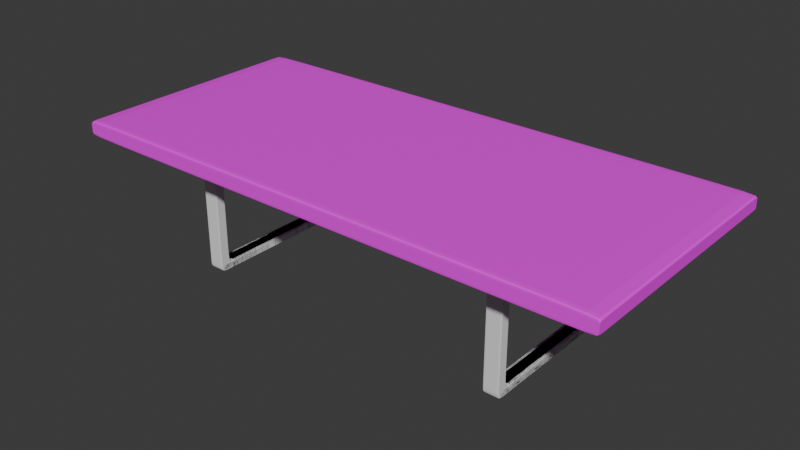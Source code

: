 # Source: table.blend  (saved by Blender 4.2.66; exported with 4.5.12 LTS)
import bpy
from mathutils import Matrix  # noqa: F401  (used for matrix-valued properties, if any)

bpy.ops.wm.read_factory_settings(use_empty=True)
scene = bpy.context.scene
scene.name = 'Scene'

# ---- collections
col_collection = bpy.data.collections.new('Collection'); scene.collection.children.link(col_collection)

# ---- images (referenced by path relative to the original .blend; pixels are not part of the script)
import os
ASSET_DIR = os.environ.get("B2B_ASSET_DIR", "")  # directory of the original .blend (textures are referenced by path, not embedded)
HERE = os.path.dirname(os.path.abspath(__file__))  # packed textures are extracted next to this script under _unpacked/

def load_image(name, relpath, width, height, colorspace="sRGB"):
    """Load a texture the original file referenced (path relative to the .blend, or extracted next to this script)."""
    p = next((c for c in (os.path.join(HERE, relpath), os.path.join(ASSET_DIR, relpath)) if relpath and os.path.exists(c)), "")
    if p:
        img = bpy.data.images.load(p, check_existing=True)
        img.name = name
    else:  # same state as the original file: an image datablock whose file is absent (Cycles renders it pink)
        img = bpy.data.images.new(name, width, height)
        img.source = "FILE"
        img.filepath = "//" + (relpath or name)
    img.colorspace_settings.name = colorspace
    return img
img_wood_table_001_diff_4k_jpg = load_image('wood_table_001_diff_4k.jpg', 'wood_table_001_diff_4k.jpg', 1024, 1024, 'sRGB')

# ---- materials (node trees are filled in below, after node groups)
mat_material = bpy.data.materials.new('Material')

# ---- material node trees
mat_material.use_nodes = True; mat_material.node_tree.nodes.clear()
_N = mat_material.node_tree.nodes; _L = mat_material.node_tree.links
n0 = _N.new('ShaderNodeBsdfPrincipled'); n0.name = 'Principled BSDF'; n0.location = (10, 300)
n1 = _N.new('ShaderNodeOutputMaterial'); n1.name = 'Material Output'; n1.location = (300, 300)
n2 = _N.new('ShaderNodeTexImage'); n2.name = 'Image Texture'; n2.location = (-280, 271)
n2.image = img_wood_table_001_diff_4k_jpg
n2.interpolation = 'Closest'
n2.extension = 'EXTEND'
_L.new(n0.outputs[0], n1.inputs[0])
_L.new(n2.outputs[0], n0.inputs[0])
n1.is_active_output = True

# ---- world
world_world = bpy.data.worlds.new('World'); scene.world = world_world
world_world.use_nodes = True; world_world.node_tree.nodes.clear()
_N = world_world.node_tree.nodes; _L = world_world.node_tree.links
n0 = _N.new('ShaderNodeOutputWorld'); n0.name = 'World Output'; n0.location = (300, 300)
n1 = _N.new('ShaderNodeBackground'); n1.name = 'Background'; n1.location = (10, 300)
n1.inputs[0].default_value = (0.05088, 0.05088, 0.05088, 1.0)
_L.new(n1.outputs[0], n0.inputs[0])
n0.is_active_output = True
world_world.color = (0.05088, 0.05088, 0.05088)
world_world.sun_shadow_jitter_overblur = 0.0

# ---- meshes
me_plane = bpy.data.meshes.new('Plane')
me_plane.from_pydata([(-1.0, -1.0, 0.0), (1.0, -1.0, 0.0), (-1.0, 1.0, 0.0), (1.0, 1.0, 0.0), (-1.0, -1.0, -0.05859), (1.0, -1.0, -0.05859), (-1.0, 1.0, -0.05859), (1.0, 1.0, -0.05859), (1.0, -1.0, 0.0), (1.0, 1.0, 0.0), (1.0, -1.0, -0.05859), (1.0, 1.0, -0.05859), (-1.0, 1.0, 0.0), (-1.0, 1.0, -0.05859), (-1.0, -1.0, 0.0), (-1.0, -1.0, -0.05859), (-1.0, -1.0, 0.0), (1.0, -1.0, 0.0), (-1.0, -1.0, -0.05859), (1.0, -1.0, -0.05859), (1.0, -1.0, -0.05859), (1.0, -1.0, 0.0), (-1.0, -1.0, 0.0), (-1.0, -1.0, -0.05859), (1.0, 1.0, 0.0), (1.0, 1.0, -0.05859), (1.0, 1.0, -0.05859), (-1.0, 1.0, -0.05859), (-1.0, 1.0, 0.0), (-1.0, 1.0, -0.05859), (1.0, 1.0, 0.0), (-1.0, 1.0, 0.0), (-1.0, 0.5085, 0.0), (-1.0, 0.5085, -0.05859), (1.0, 0.5085, 0.0), (-1.0, 0.5085, 0.0), (1.0, 0.5085, 0.0), (1.0, 0.5085, -0.05859), (1.0, 0.5085, -0.05859), (-1.0, 0.5085, -0.05859), (-1.0, -0.4521, 0.0), (-1.0, -0.4521, -0.05859), (1.0, -0.4521, 0.0), (-1.0, -0.4521, 0.0), (1.0, -0.4521, 0.0), (1.0, -0.4521, -0.05859), (1.0, -0.4521, -0.05859), (-1.0, -0.4521, -0.05859)], [], [(30, 9, 3, 24), (26, 25, 7, 11), (24, 3, 7, 25), (16, 0, 4, 18), (12, 2, 6, 13), (8, 1, 5, 10), (14, 8, 10, 15), (3, 9, 11, 7), (27, 26, 11, 13), (31, 12, 9, 30), (28, 2, 12, 31), (29, 27, 13, 6), (0, 14, 15, 4), (9, 12, 13, 11), (4, 15, 23, 18), (0, 16, 22, 14), (14, 22, 21, 8), (15, 10, 20, 23), (40, 16, 18, 41), (1, 17, 19, 5), (10, 5, 19, 20), (8, 21, 17, 1), (2, 28, 29, 6), (33, 39, 27, 29), (32, 28, 31, 35), (35, 31, 30, 34), (39, 38, 26, 27), (36, 24, 25, 37), (38, 37, 25, 26), (34, 30, 24, 36), (42, 34, 36, 44), (46, 45, 37, 38), (44, 36, 37, 45), (47, 46, 38, 39), (43, 35, 34, 42), (40, 32, 35, 43), (41, 47, 39, 33), (28, 32, 33, 29), (18, 23, 47, 41), (16, 40, 43, 22), (22, 43, 42, 21), (23, 20, 46, 47), (17, 44, 45, 19), (20, 19, 45, 46), (21, 42, 44, 17), (32, 40, 41, 33)])
_uv = me_plane.uv_layers.new(name='UVMap')
_uv.uv.foreach_set('vector', [1.0, 1.0, 1.0, 1.0, 1.0, 1.0, 1.0, 1.0, 1.0, 1.0, 1.0, 1.0, 1.0, 1.0, 1.0, 1.0, 1.0, 1.0, 1.0, 1.0, 1.0, 1.0, 1.0, 1.0, 0.0, 0.0, 0.0, 0.0, 0.0, 0.0, 0.0, 0.0, 0.0, 1.0, 0.0, 1.0, 0.0, 1.0, 0.0, 1.0, 1.0, 0.0, 1.0, 0.0, 1.0, 0.0, 1.0, 0.0, 0.0, 0.0, 1.0, 0.0, 1.0, 0.0, 0.0, 0.0, 1.0, 1.0, 1.0, 1.0, 1.0, 1.0, 1.0, 1.0, 0.0, 1.0, 1.0, 1.0, 1.0, 1.0, 0.0, 1.0, 0.0, 1.0, 0.0, 1.0, 1.0, 1.0, 1.0, 1.0, 0.0, 1.0, 0.0, 1.0, 0.0, 1.0, 0.0, 1.0, 0.0, 1.0, 0.0, 1.0, 0.0, 1.0, 0.0, 1.0, 0.0, 0.0, 0.0, 0.0, 0.0, 0.0, 0.0, 0.0, 1.0, 1.0, 0.0, 1.0, 0.0, 1.0, 1.0, 1.0, 0.0, 0.0, 0.0, 0.0, 0.0, 0.0, 0.0, 0.0, 0.0, 0.0, 0.0, 0.0, 0.0, 0.0, 0.0, 0.0, 0.0, 0.0, 0.0, 0.0, 1.0, 0.0, 1.0, 0.0, 0.0, 0.0, 1.0, 0.0, 1.0, 0.0, 0.0, 0.0, 0.0, 0.274, 0.0, 0.0, 0.0, 0.0, 0.0, 0.274, 1.0, 0.0, 1.0, 0.0, 1.0, 0.0, 1.0, 0.0, 1.0, 0.0, 1.0, 0.0, 1.0, 0.0, 1.0, 0.0, 1.0, 0.0, 1.0, 0.0, 1.0, 0.0, 1.0, 0.0, 0.0, 1.0, 0.0, 1.0, 0.0, 1.0, 0.0, 1.0, 0.0, 0.7542, 0.0, 0.7542, 0.0, 1.0, 0.0, 1.0, 0.0, 0.7542, 0.0, 1.0, 0.0, 1.0, 0.0, 0.7542, 0.0, 0.7448, 0.0, 0.9906, 1.0, 0.9906, 1.0, 0.7448, 0.0, 0.7542, 1.0, 0.7542, 1.0, 1.0, 0.0, 1.0, 1.0, 0.7542, 1.0, 1.0, 1.0, 1.0, 1.0, 0.7542, 1.0, 0.7542, 1.0, 0.7542, 1.0, 1.0, 1.0, 1.0, 1.0, 0.7542, 1.0, 1.0, 1.0, 1.0, 1.0, 0.7542, 1.0, 0.274, 1.0, 0.7542, 1.0, 0.7542, 1.0, 0.274, 1.0, 0.274, 1.0, 0.274, 1.0, 0.7542, 1.0, 0.7542, 1.0, 0.274, 1.0, 0.7542, 1.0, 0.7542, 1.0, 0.274, 0.0, 0.274, 1.0, 0.274, 1.0, 0.7542, 0.0, 0.7542, 0.0, 0.2646, 0.0, 0.7448, 1.0, 0.7448, 1.0, 0.2646, 0.0, 0.274, 0.0, 0.7542, 0.0, 0.7542, 0.0, 0.274, 0.0, 0.274, 0.0, 0.274, 0.0, 0.7542, 0.0, 0.7542, 0.0, 1.0, 0.0, 0.7542, 0.0, 0.7542, 0.0, 1.0, 0.0, 0.0, 0.0, 0.0, 0.0, 0.274, 0.0, 0.274, 0.0, 0.0, 0.0, 0.274, 0.0, 0.274, 0.0, 0.0, 0.0, -0.009399, 0.0, 0.2646, 1.0, 0.2646, 1.0, -0.009399, 0.0, 0.0, 1.0, 0.0, 1.0, 0.274, 0.0, 0.274, 1.0, 0.0, 1.0, 0.274, 1.0, 0.274, 1.0, 0.0, 1.0, 0.0, 1.0, 0.0, 1.0, 0.274, 1.0, 0.274, 1.0, 0.0, 1.0, 0.274, 1.0, 0.274, 1.0, 0.0, 0.0, 0.7542, 0.0, 0.274, 0.0, 0.274, 0.0, 0.7542])
me_plane.materials.append(mat_material)
me_plane.update()
me_cube_002 = bpy.data.meshes.new('Cube.002')
me_cube_002.from_pydata([(-0.973, -0.891, -1.0), (-0.973, -0.891, 1.0), (-0.973, 1.109, -1.0), (-0.973, 1.109, 1.0), (1.027, -0.891, -1.0), (1.027, -0.891, 1.0), (1.027, 1.109, -1.0), (1.027, 1.109, 1.0), (-0.973, 0.109, -1.0), (-0.973, 0.109, 1.0), (1.027, 0.109, -1.0), (1.027, 0.109, 1.0), (-0.973, 0.609, 1.0), (1.027, 0.609, -1.0), (-0.973, 0.609, -1.0), (1.027, 0.609, 1.0), (-0.973, 0.859, 1.0), (1.027, 0.859, -1.0), (-0.973, 0.859, -1.0), (1.027, 0.859, 1.0), (-0.973, 0.984, 1.0), (1.027, 0.984, -1.0), (-0.973, 0.984, -1.0), (1.027, 0.984, 1.0), (-0.973, -0.391, -1.0), (1.027, -0.391, 1.0), (-0.973, -0.391, 1.0), (1.027, -0.391, -1.0), (-0.973, -0.641, -1.0), (1.027, -0.641, 1.0), (-0.973, -0.641, 1.0), (1.027, -0.641, -1.0), (-0.973, -0.766, -1.0), (1.027, -0.766, 1.0), (-0.973, -0.766, 1.0), (1.027, -0.766, -1.0), (-0.973, 0.984, 32.49), (-0.973, 1.109, 32.49), (1.027, 1.109, 32.49), (1.027, 0.984, 32.49), (1.027, 1.109, 32.49), (1.027, 0.984, 32.49), (-0.973, 0.984, 32.49), (-0.973, 1.109, 32.49), (1.027, 0.984, 4.311), (-0.973, 1.109, 4.311), (1.027, 1.109, 4.311), (-0.973, 0.984, 4.311), (-0.973, 1.109, -1.0), (-0.973, 1.109, 1.0), (-0.973, -0.891, -1.0), (-0.973, -0.891, 1.0), (-0.973, 0.109, 1.0), (-0.973, 0.109, -1.0), (-0.973, 0.609, -1.0), (-0.973, 0.609, 1.0), (-0.973, 0.859, 1.0), (-0.973, 0.859, -1.0), (-0.973, 0.984, -1.0), (-0.973, 0.984, 1.0), (-0.973, -0.391, 1.0), (-0.973, -0.391, -1.0), (-0.973, -0.641, 1.0), (-0.973, -0.641, -1.0), (-0.973, -0.766, 1.0), (-0.973, -0.766, -1.0), (-0.973, 1.109, 32.49), (-0.973, 0.984, 32.49), (-0.973, 1.109, 32.49), (-0.973, 0.984, 32.49), (-0.973, 0.984, 4.311), (-0.973, 1.109, 4.311), (1.027, 1.109, 1.0), (1.027, -0.891, -1.0), (1.027, 0.109, 1.0), (1.027, 0.609, 1.0), (1.027, 0.859, 1.0), (1.027, 0.984, 1.0), (1.027, -0.391, 1.0), (1.027, -0.641, 1.0), (1.027, -0.766, 1.0), (1.027, 1.109, 32.49), (1.027, 0.984, 32.49), (1.027, 1.109, 32.49), (1.027, 1.109, 4.311), (1.027, 1.109, -1.0), (1.027, -0.891, 1.0), (1.027, 0.109, -1.0), (1.027, 0.609, -1.0), (1.027, 0.859, -1.0), (1.027, 0.984, -1.0), (1.027, -0.391, -1.0), (1.027, -0.641, -1.0), (1.027, -0.766, -1.0), (1.027, 0.984, 32.49), (1.027, 0.984, 4.311), (-0.973, 0.91, -1.0), (1.027, 0.91, 1.0), (-0.973, 0.91, 1.0), (1.027, 0.91, -1.0), (-0.973, 0.91, -1.0), (-0.973, 0.91, 1.0), (1.027, 0.91, 1.0), (1.027, 0.91, -1.0)], [], [(22, 20, 3, 2), (85, 72, 7, 6), (35, 33, 5, 4), (50, 51, 1, 0), (93, 35, 4, 73), (64, 34, 1, 51), (55, 12, 9, 52), (88, 13, 10, 87), (13, 15, 11, 10), (24, 26, 9, 8), (17, 19, 15, 13), (89, 17, 13, 88), (56, 16, 12, 55), (8, 9, 12, 14), (101, 98, 16, 56), (103, 99, 17, 89), (99, 97, 19, 17), (14, 12, 16, 18), (6, 7, 23, 21), (85, 6, 21, 90), (41, 40, 38, 39), (96, 98, 20, 22), (28, 30, 26, 24), (52, 9, 26, 60), (87, 10, 27, 91), (10, 11, 25, 27), (32, 34, 30, 28), (60, 26, 30, 62), (91, 27, 31, 92), (27, 25, 29, 31), (0, 1, 34, 32), (62, 30, 34, 64), (92, 31, 35, 93), (31, 29, 33, 35), (66, 37, 36, 67), (43, 42, 36, 37), (94, 41, 39, 82), (68, 43, 37, 66), (71, 45, 43, 68), (95, 44, 41, 94), (45, 47, 42, 43), (44, 46, 40, 41), (23, 7, 46, 44), (3, 20, 47, 45), (77, 23, 44, 95), (49, 3, 45, 71), (72, 49, 71, 84), (20, 59, 70, 47), (47, 70, 69, 42), (84, 71, 68, 83), (83, 68, 66, 81), (42, 69, 67, 36), (81, 66, 67, 82), (28, 63, 65, 32), (79, 62, 64, 80), (24, 61, 63, 28), (78, 60, 62, 79), (8, 53, 61, 24), (74, 52, 60, 78), (2, 48, 58, 22), (96, 100, 57, 18), (102, 101, 56, 76), (76, 56, 55, 75), (18, 57, 54, 14), (14, 54, 53, 8), (75, 55, 52, 74), (80, 64, 51, 86), (32, 65, 50, 0), (73, 86, 51, 50), (2, 3, 49, 48), (4, 5, 86, 73), (33, 80, 86, 5), (15, 75, 74, 11), (19, 76, 75, 15), (97, 102, 76, 19), (11, 74, 78, 25), (25, 78, 79, 29), (29, 79, 80, 33), (38, 81, 82, 39), (40, 83, 81, 38), (46, 84, 83, 40), (7, 72, 84, 46), (59, 77, 95, 70), (70, 95, 94, 69), (69, 94, 82, 67), (63, 92, 93, 65), (61, 91, 92, 63), (53, 87, 91, 61), (48, 85, 90, 58), (100, 103, 89, 57), (57, 89, 88, 54), (54, 88, 87, 53), (65, 93, 73, 50), (48, 49, 72, 85), (58, 90, 103, 100), (23, 77, 102, 97), (77, 59, 101, 102), (22, 58, 100, 96), (18, 16, 98, 96), (21, 23, 97, 99), (90, 21, 99, 103), (59, 20, 98, 101)])
_uv = me_cube_002.uv_layers.new(name='UVMap')
_uv.uv.foreach_set('vector', [0.375, 0.2344, 0.625, 0.2344, 0.625, 0.25, 0.375, 0.25, 0.375, 0.5, 0.625, 0.5, 0.625, 0.5, 0.375, 0.5, 0.375, 0.7344, 0.625, 0.7344, 0.625, 0.75, 0.375, 0.75, 0.375, 1.0, 0.625, 1.0, 0.625, 1.0, 0.375, 1.0, 0.375, 0.7344, 0.375, 0.7344, 0.375, 0.75, 0.375, 0.75, 0.875, 0.7344, 0.875, 0.7344, 0.875, 0.75, 0.875, 0.75, 0.875, 0.5625, 0.875, 0.5625, 0.875, 0.625, 0.875, 0.625, 0.375, 0.5625, 0.375, 0.5625, 0.375, 0.625, 0.375, 0.625, 0.375, 0.5625, 0.625, 0.5625, 0.625, 0.625, 0.375, 0.625, 0.375, 0.0625, 0.625, 0.0625, 0.625, 0.125, 0.375, 0.125, 0.375, 0.5312, 0.625, 0.5312, 0.625, 0.5625, 0.375, 0.5625, 0.375, 0.5312, 0.375, 0.5312, 0.375, 0.5625, 0.375, 0.5625, 0.875, 0.5312, 0.875, 0.5312, 0.875, 0.5625, 0.875, 0.5625, 0.375, 0.125, 0.625, 0.125, 0.625, 0.1875, 0.375, 0.1875, 0.625, 0.2251, 0.625, 0.2251, 0.625, 0.2188, 0.625, 0.2188, 0.375, 0.5249, 0.375, 0.5249, 0.375, 0.5312, 0.375, 0.5312, 0.375, 0.5249, 0.625, 0.5249, 0.625, 0.5312, 0.375, 0.5312, 0.375, 0.1875, 0.625, 0.1875, 0.625, 0.2188, 0.375, 0.2188, 0.375, 0.5, 0.625, 0.5, 0.625, 0.5156, 0.375, 0.5156, 0.375, 0.5, 0.375, 0.5, 0.375, 0.5156, 0.375, 0.5156, 0.625, 0.5156, 0.625, 0.5, 0.625, 0.5, 0.625, 0.5156, 0.375, 0.2251, 0.625, 0.2251, 0.625, 0.2344, 0.375, 0.2344, 0.375, 0.03125, 0.625, 0.03125, 0.625, 0.0625, 0.375, 0.0625, 0.875, 0.625, 0.875, 0.625, 0.875, 0.6875, 0.875, 0.6875, 0.375, 0.625, 0.375, 0.625, 0.375, 0.6875, 0.375, 0.6875, 0.375, 0.625, 0.625, 0.625, 0.625, 0.6875, 0.375, 0.6875, 0.375, 0.01562, 0.625, 0.01562, 0.625, 0.03125, 0.375, 0.03125, 0.875, 0.6875, 0.875, 0.6875, 0.875, 0.7188, 0.875, 0.7188, 0.375, 0.6875, 0.375, 0.6875, 0.375, 0.7188, 0.375, 0.7188, 0.375, 0.6875, 0.625, 0.6875, 0.625, 0.7188, 0.375, 0.7188, 0.375, 0.0, 0.625, 0.0, 0.625, 0.01562, 0.375, 0.01562, 0.875, 0.7188, 0.875, 0.7188, 0.875, 0.7344, 0.875, 0.7344, 0.375, 0.7188, 0.375, 0.7188, 0.375, 0.7344, 0.375, 0.7344, 0.375, 0.7188, 0.625, 0.7188, 0.625, 0.7344, 0.375, 0.7344, 0.875, 0.5, 0.875, 0.5, 0.875, 0.5156, 0.875, 0.5156, 0.625, 0.25, 0.625, 0.2344, 0.625, 0.2344, 0.625, 0.25, 0.625, 0.5156, 0.625, 0.5156, 0.625, 0.5156, 0.625, 0.5156, 0.625, 0.25, 0.625, 0.25, 0.625, 0.25, 0.625, 0.25, 0.625, 0.25, 0.625, 0.25, 0.625, 0.25, 0.625, 0.25, 0.625, 0.5156, 0.625, 0.5156, 0.625, 0.5156, 0.625, 0.5156, 0.625, 0.25, 0.625, 0.2344, 0.625, 0.2344, 0.625, 0.25, 0.625, 0.5156, 0.625, 0.5, 0.625, 0.5, 0.625, 0.5156, 0.625, 0.5156, 0.625, 0.5, 0.625, 0.5, 0.625, 0.5156, 0.625, 0.25, 0.625, 0.2344, 0.625, 0.2344, 0.625, 0.25, 0.625, 0.5156, 0.625, 0.5156, 0.625, 0.5156, 0.625, 0.5156, 0.625, 0.25, 0.625, 0.25, 0.625, 0.25, 0.625, 0.25, 0.625, 0.5, 0.625, 0.25, 0.625, 0.25, 0.625, 0.5, 0.875, 0.5156, 0.875, 0.5156, 0.875, 0.5156, 0.875, 0.5156, 0.875, 0.5156, 0.875, 0.5156, 0.875, 0.5156, 0.875, 0.5156, 0.625, 0.5, 0.625, 0.25, 0.625, 0.25, 0.625, 0.5, 0.625, 0.5, 0.625, 0.25, 0.625, 0.25, 0.625, 0.5, 0.875, 0.5156, 0.875, 0.5156, 0.875, 0.5156, 0.875, 0.5156, 0.625, 0.5, 0.875, 0.5, 0.875, 0.5156, 0.625, 0.5156, 0.125, 0.7188, 0.125, 0.7188, 0.125, 0.7344, 0.125, 0.7344, 0.625, 0.7188, 0.875, 0.7188, 0.875, 0.7344, 0.625, 0.7344, 0.125, 0.6875, 0.125, 0.6875, 0.125, 0.7188, 0.125, 0.7188, 0.625, 0.6875, 0.875, 0.6875, 0.875, 0.7188, 0.625, 0.7188, 0.125, 0.625, 0.125, 0.625, 0.125, 0.6875, 0.125, 0.6875, 0.625, 0.625, 0.875, 0.625, 0.875, 0.6875, 0.625, 0.6875, 0.125, 0.5, 0.125, 0.5, 0.125, 0.5156, 0.125, 0.5156, 0.125, 0.5249, 0.125, 0.5249, 0.125, 0.5312, 0.125, 0.5312, 0.625, 0.5249, 0.875, 0.5249, 0.875, 0.5312, 0.625, 0.5312, 0.625, 0.5312, 0.875, 0.5312, 0.875, 0.5625, 0.625, 0.5625, 0.125, 0.5312, 0.125, 0.5312, 0.125, 0.5625, 0.125, 0.5625, 0.125, 0.5625, 0.125, 0.5625, 0.125, 0.625, 0.125, 0.625, 0.625, 0.5625, 0.875, 0.5625, 0.875, 0.625, 0.625, 0.625, 0.625, 0.7344, 0.875, 0.7344, 0.875, 0.75, 0.625, 0.75, 0.125, 0.7344, 0.125, 0.7344, 0.125, 0.75, 0.125, 0.75, 0.375, 0.75, 0.625, 0.75, 0.625, 1.0, 0.375, 1.0, 0.375, 0.25, 0.625, 0.25, 0.625, 0.25, 0.375, 0.25, 0.375, 0.75, 0.625, 0.75, 0.625, 0.75, 0.375, 0.75, 0.625, 0.7344, 0.625, 0.7344, 0.625, 0.75, 0.625, 0.75, 0.625, 0.5625, 0.625, 0.5625, 0.625, 0.625, 0.625, 0.625, 0.625, 0.5312, 0.625, 0.5312, 0.625, 0.5625, 0.625, 0.5625, 0.625, 0.5249, 0.625, 0.5249, 0.625, 0.5312, 0.625, 0.5312, 0.625, 0.625, 0.625, 0.625, 0.625, 0.6875, 0.625, 0.6875, 0.625, 0.6875, 0.625, 0.6875, 0.625, 0.7188, 0.625, 0.7188, 0.625, 0.7188, 0.625, 0.7188, 0.625, 0.7344, 0.625, 0.7344, 0.625, 0.5, 0.625, 0.5, 0.625, 0.5156, 0.625, 0.5156, 0.625, 0.5, 0.625, 0.5, 0.625, 0.5, 0.625, 0.5, 0.625, 0.5, 0.625, 0.5, 0.625, 0.5, 0.625, 0.5, 0.625, 0.5, 0.625, 0.5, 0.625, 0.5, 0.625, 0.5, 0.875, 0.5156, 0.625, 0.5156, 0.625, 0.5156, 0.875, 0.5156, 0.875, 0.5156, 0.625, 0.5156, 0.625, 0.5156, 0.875, 0.5156, 0.875, 0.5156, 0.625, 0.5156, 0.625, 0.5156, 0.875, 0.5156, 0.125, 0.7188, 0.375, 0.7188, 0.375, 0.7344, 0.125, 0.7344, 0.125, 0.6875, 0.375, 0.6875, 0.375, 0.7188, 0.125, 0.7188, 0.125, 0.625, 0.375, 0.625, 0.375, 0.6875, 0.125, 0.6875, 0.125, 0.5, 0.375, 0.5, 0.375, 0.5156, 0.125, 0.5156, 0.125, 0.5249, 0.375, 0.5249, 0.375, 0.5312, 0.125, 0.5312, 0.125, 0.5312, 0.375, 0.5312, 0.375, 0.5625, 0.125, 0.5625, 0.125, 0.5625, 0.375, 0.5625, 0.375, 0.625, 0.125, 0.625, 0.125, 0.7344, 0.375, 0.7344, 0.375, 0.75, 0.125, 0.75, 0.375, 0.25, 0.625, 0.25, 0.625, 0.5, 0.375, 0.5, 0.125, 0.5156, 0.375, 0.5156, 0.375, 0.5249, 0.125, 0.5249, 0.625, 0.5156, 0.625, 0.5156, 0.625, 0.5249, 0.625, 0.5249, 0.625, 0.5156, 0.875, 0.5156, 0.875, 0.5249, 0.625, 0.5249, 0.125, 0.5156, 0.125, 0.5156, 0.125, 0.5249, 0.125, 0.5249, 0.375, 0.2188, 0.625, 0.2188, 0.625, 0.2251, 0.375, 0.2251, 0.375, 0.5156, 0.625, 0.5156, 0.625, 0.5249, 0.375, 0.5249, 0.375, 0.5156, 0.375, 0.5156, 0.375, 0.5249, 0.375, 0.5249, 0.625, 0.2344, 0.625, 0.2344, 0.625, 0.2251, 0.625, 0.2251])
me_cube_002.update()

# ---- objects
ob_plane = bpy.data.objects.new('Plane', me_plane)
ob_cube = bpy.data.objects.new('Cube', me_cube_002)

# ---- transforms, parenting, visibility, modifiers, constraints
ob_plane.location = (0.0, 0.0, 2.0)
ob_plane.scale = (3.92, 1.762, 4.038)
_m = ob_plane.modifiers.new('Subdivision', 'SUBSURF')
ob_cube.location = (-2.309, -0.1215, 0.06409)
ob_cube.scale = (0.1089, 1.16, 0.05231)
_m = ob_cube.modifiers.new('Mirror', 'MIRROR')
_m.use_axis = (True, True, False)
_m.mirror_object = ob_plane
_m = ob_cube.modifiers.new('Subdivision', 'SUBSURF')

# ---- collection membership
col_collection.objects.link(ob_plane)
col_collection.objects.link(ob_cube)

# ---- scene / render settings (as saved in the file)
scene.frame_start = 1; scene.frame_end = 250; scene.frame_set(1)
scene.render.engine = 'BLENDER_EEVEE_NEXT'
bpy.context.view_layer.update()

# ---- added for rendering (the .blend has no active camera and no usable light): camera, sun
cam_auto = bpy.data.cameras.new('AutoCamera')
cam_auto.lens = 50.0
cam_auto.sensor_width = 36.0
cam_auto.clip_end = 1000.0
ob_auto_camera = bpy.data.objects.new('AutoCamera', cam_auto)
scene.collection.objects.link(ob_auto_camera)
ob_auto_camera.location = (8.16257, -9.79509, 7.53595)
ob_auto_camera.rotation_euler = (1.09748, -7.21219e-08, 0.694738)
scene.camera = ob_auto_camera
light_auto_sun = bpy.data.lights.new('AutoSun', 'SUN')
light_auto_sun.energy = 3.0
light_auto_sun.angle = 0.0523599
ob_auto_sun = bpy.data.objects.new('AutoSun', light_auto_sun)
scene.collection.objects.link(ob_auto_sun)
ob_auto_sun.rotation_euler = (0.872665, 0.174533, 0.523599)
bpy.context.view_layer.update()
